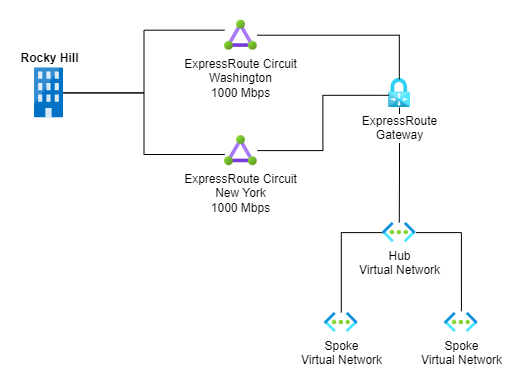

The diagram above was exported from draw.io. Its source (the exported page's mxGraphModel, read from the mxfile embedded in the PNG):
<mxGraphModel dx="1562" dy="2029" grid="1" gridSize="10" guides="1" tooltips="1" connect="1" arrows="1" fold="1" page="1" pageScale="1" pageWidth="850" pageHeight="1100" background="#ffffff" math="0" shadow="0">
  <root>
    <mxCell id="0" />
    <mxCell id="1" parent="0" />
    <mxCell id="TM9-38l9PZc72q2z9S-_-2" value="Rocky Hill" style="sketch=0;aspect=fixed;html=1;points=[];align=center;image;fontSize=12;image=img/lib/mscae/Exchange_On_premises_Access.svg;labelPosition=center;verticalLabelPosition=top;verticalAlign=bottom;fontStyle=1" vertex="1" parent="1">
      <mxGeometry x="730" y="-44.6" width="29" height="50" as="geometry" />
    </mxCell>
    <mxCell id="TM9-38l9PZc72q2z9S-_-6" value="ExpressRoute Circuit&lt;br style=&quot;border-color: var(--border-color); text-align: left;&quot;&gt;&lt;div style=&quot;&quot;&gt;Washington&lt;/div&gt;&lt;span style=&quot;text-align: left;&quot;&gt;1000 Mbps&lt;/span&gt;" style="aspect=fixed;html=1;points=[];align=center;image;fontSize=12;image=img/lib/azure2/networking/ExpressRoute_Circuits.svg;labelPosition=center;verticalLabelPosition=bottom;verticalAlign=top;" vertex="1" parent="1">
      <mxGeometry x="920" y="-92.3" width="32.81" height="30" as="geometry" />
    </mxCell>
    <mxCell id="TM9-38l9PZc72q2z9S-_-7" value="" style="edgeStyle=orthogonalEdgeStyle;rounded=0;orthogonalLoop=1;jettySize=auto;html=1;endArrow=none;endFill=0;" edge="1" parent="1" source="TM9-38l9PZc72q2z9S-_-8" target="TM9-38l9PZc72q2z9S-_-10">
      <mxGeometry relative="1" as="geometry" />
    </mxCell>
    <mxCell id="TM9-38l9PZc72q2z9S-_-8" value="ExpressRoute&lt;br&gt;Gateway" style="image;aspect=fixed;html=1;points=[];align=center;fontSize=12;image=img/lib/azure2/networking/Virtual_Network_Gateways.svg;labelPosition=center;verticalLabelPosition=bottom;verticalAlign=top;" vertex="1" parent="1">
      <mxGeometry x="1084" y="-34.20000000000006" width="22" height="29.2" as="geometry" />
    </mxCell>
    <mxCell id="TM9-38l9PZc72q2z9S-_-9" style="edgeStyle=orthogonalEdgeStyle;rounded=0;orthogonalLoop=1;jettySize=auto;html=1;endArrow=none;endFill=0;" edge="1" parent="1" source="TM9-38l9PZc72q2z9S-_-10" target="TM9-38l9PZc72q2z9S-_-12">
      <mxGeometry relative="1" as="geometry" />
    </mxCell>
    <mxCell id="TM9-38l9PZc72q2z9S-_-10" value="Hub&lt;br&gt;Virtual Network" style="aspect=fixed;html=1;points=[];align=center;image;fontSize=12;image=img/lib/azure2/networking/Virtual_Networks.svg;" vertex="1" parent="1">
      <mxGeometry x="1077.91" y="110" width="33.68" height="20.11" as="geometry" />
    </mxCell>
    <mxCell id="TM9-38l9PZc72q2z9S-_-11" value="Spoke&lt;br&gt;Virtual Network" style="aspect=fixed;html=1;points=[];align=center;image;fontSize=12;image=img/lib/azure2/networking/Virtual_Networks.svg;" vertex="1" parent="1">
      <mxGeometry x="1140" y="200" width="33.5" height="20" as="geometry" />
    </mxCell>
    <mxCell id="TM9-38l9PZc72q2z9S-_-12" value="Spoke&lt;br&gt;Virtual Network" style="aspect=fixed;html=1;points=[];align=center;image;fontSize=12;image=img/lib/azure2/networking/Virtual_Networks.svg;" vertex="1" parent="1">
      <mxGeometry x="1020" y="200" width="33.5" height="20" as="geometry" />
    </mxCell>
    <mxCell id="TM9-38l9PZc72q2z9S-_-13" style="edgeStyle=orthogonalEdgeStyle;rounded=0;orthogonalLoop=1;jettySize=auto;html=1;entryX=0.505;entryY=-0.06;entryDx=0;entryDy=0;entryPerimeter=0;endArrow=none;endFill=0;" edge="1" parent="1" source="TM9-38l9PZc72q2z9S-_-10" target="TM9-38l9PZc72q2z9S-_-11">
      <mxGeometry relative="1" as="geometry" />
    </mxCell>
    <mxCell id="TM9-38l9PZc72q2z9S-_-14" value="ExpressRoute Circuit&lt;br style=&quot;border-color: var(--border-color); text-align: left;&quot;&gt;&lt;div style=&quot;&quot;&gt;New York&lt;/div&gt;&lt;span style=&quot;text-align: left;&quot;&gt;1000 Mbps&lt;/span&gt;" style="aspect=fixed;html=1;points=[];align=center;image;fontSize=12;image=img/lib/azure2/networking/ExpressRoute_Circuits.svg;labelPosition=center;verticalLabelPosition=bottom;verticalAlign=top;" vertex="1" parent="1">
      <mxGeometry x="920" y="23.1" width="32.81" height="30" as="geometry" />
    </mxCell>
    <mxCell id="TM9-38l9PZc72q2z9S-_-15" style="edgeStyle=orthogonalEdgeStyle;rounded=0;orthogonalLoop=1;jettySize=auto;html=1;entryX=0;entryY=0.333;entryDx=0;entryDy=0;entryPerimeter=0;endArrow=none;endFill=0;" edge="1" parent="1" source="TM9-38l9PZc72q2z9S-_-2" target="TM9-38l9PZc72q2z9S-_-6">
      <mxGeometry relative="1" as="geometry" />
    </mxCell>
    <mxCell id="TM9-38l9PZc72q2z9S-_-17" style="edgeStyle=orthogonalEdgeStyle;rounded=0;orthogonalLoop=1;jettySize=auto;html=1;entryX=0.012;entryY=0.63;entryDx=0;entryDy=0;entryPerimeter=0;endArrow=none;endFill=0;" edge="1" parent="1" source="TM9-38l9PZc72q2z9S-_-2" target="TM9-38l9PZc72q2z9S-_-14">
      <mxGeometry relative="1" as="geometry" />
    </mxCell>
    <mxCell id="TM9-38l9PZc72q2z9S-_-18" style="edgeStyle=orthogonalEdgeStyle;rounded=0;orthogonalLoop=1;jettySize=auto;html=1;entryX=0.491;entryY=0.034;entryDx=0;entryDy=0;entryPerimeter=0;endArrow=none;endFill=0;" edge="1" parent="1" source="TM9-38l9PZc72q2z9S-_-6" target="TM9-38l9PZc72q2z9S-_-8">
      <mxGeometry relative="1" as="geometry" />
    </mxCell>
    <mxCell id="TM9-38l9PZc72q2z9S-_-19" style="edgeStyle=orthogonalEdgeStyle;rounded=0;orthogonalLoop=1;jettySize=auto;html=1;entryX=0.018;entryY=0.582;entryDx=0;entryDy=0;entryPerimeter=0;endArrow=none;endFill=0;" edge="1" parent="1" source="TM9-38l9PZc72q2z9S-_-14" target="TM9-38l9PZc72q2z9S-_-8">
      <mxGeometry relative="1" as="geometry" />
    </mxCell>
  </root>
</mxGraphModel>